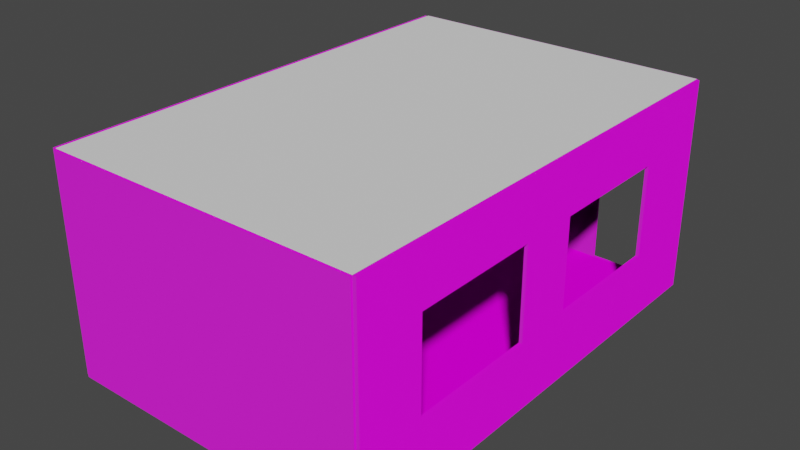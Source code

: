 # Source: salon.blend  (saved by Blender 3.4.6; exported with 4.5.12 LTS)
import bpy
from mathutils import Matrix  # noqa: F401  (used for matrix-valued properties, if any)

bpy.ops.wm.read_factory_settings(use_empty=True)
scene = bpy.context.scene
scene.name = 'Scene'

# ---- collections
col_collection = bpy.data.collections.new('Collection'); scene.collection.children.link(col_collection)

# ---- images (referenced by path relative to the original .blend; pixels are not part of the script)
import os
ASSET_DIR = os.environ.get("B2B_ASSET_DIR", "")  # directory of the original .blend (textures are referenced by path, not embedded)
HERE = os.path.dirname(os.path.abspath(__file__))  # packed textures are extracted next to this script under _unpacked/

def load_image(name, relpath, width, height, colorspace="sRGB"):
    """Load a texture the original file referenced (path relative to the .blend, or extracted next to this script)."""
    p = next((c for c in (os.path.join(HERE, relpath), os.path.join(ASSET_DIR, relpath)) if relpath and os.path.exists(c)), "")
    if p:
        img = bpy.data.images.load(p, check_existing=True)
        img.name = name
    else:  # same state as the original file: an image datablock whose file is absent (Cycles renders it pink)
        img = bpy.data.images.new(name, width, height)
        img.source = "FILE"
        img.filepath = "//" + (relpath or name)
    img.colorspace_settings.name = colorspace
    return img
img_1_png = load_image('1.png', '1.png', 1024, 1024, 'sRGB')
img_3_png = load_image('3.png', '3.png', 1024, 1024, 'sRGB')
img_2_png = load_image('2.png', '2.png', 1024, 1024, 'sRGB')
img_suelo_difuso_png = load_image('suelo_difuso.png', 'suelo_difuso.png', 1024, 1024, 'sRGB')
img_suelo_normal_png_001 = load_image('suelo_normal.png.001', 'suelo_normal.png', 1024, 1024, 'sRGB')

# ---- materials (node trees are filled in below, after node groups)
mat_paredesns = bpy.data.materials.new('ParedesNS')
mat_paredesns.use_transparent_shadow = False
mat_suelo = bpy.data.materials.new('Suelo')
mat_suelo.use_transparent_shadow = False
mat_paredeseo = bpy.data.materials.new('ParedesEO')
mat_paredeseo.use_transparent_shadow = False

# ---- material node trees
mat_paredesns.use_nodes = True; mat_paredesns.node_tree.nodes.clear()
_N = mat_paredesns.node_tree.nodes; _L = mat_paredesns.node_tree.links
n0 = _N.new('ShaderNodeTexImage'); n0.name = 'Image Texture'; n0.location = (-333, 287)
n0.image = img_1_png
n0.projection = 'BOX'
n1 = _N.new('ShaderNodeMapping'); n1.name = 'Mapping'; n1.location = (-534, 284)
n1.inputs[1].default_value = (0.0, 0.0, -0.6)
n1.inputs[3].default_value = (3.1, 1.0, 0.5)
n2 = _N.new('ShaderNodeMapping'); n2.name = 'Mapping.001'; n2.location = (-550, -97)
n2.inputs[1].default_value = (0.0, 0.0, -0.6)
n2.inputs[3].default_value = (3.1, 1.0, 0.5)
n3 = _N.new('ShaderNodeTexImage'); n3.name = 'Image Texture.001'; n3.location = (-349, -94)
n3.image = img_3_png
n3.projection = 'BOX'
n4 = _N.new('ShaderNodeMapping'); n4.name = 'Mapping.002'; n4.location = (-206, -479)
n4.inputs[1].default_value = (0.0, 0.0, -0.6)
n4.inputs[3].default_value = (3.1, 1.0, 0.5)
n5 = _N.new('ShaderNodeTexCoord'); n5.name = 'Texture Coordinate.001'; n5.location = (-724, -70)
n6 = _N.new('ShaderNodeTexCoord'); n6.name = 'Texture Coordinate'; n6.location = (-708, 311)
n7 = _N.new('ShaderNodeTexCoord'); n7.name = 'Texture Coordinate.002'; n7.location = (-380, -452)
n8 = _N.new('ShaderNodeOutputMaterial'); n8.name = 'Material Output'; n8.location = (763, 276)
n9 = _N.new('ShaderNodeBsdfPrincipled'); n9.name = 'Principled BSDF'; n9.location = (473, 276)
n9.distribution = 'GGX'
n9.subsurface_method = 'RANDOM_WALK_SKIN'
n9.inputs[3].default_value = 1.45
n9.inputs[27].default_value = (0.0, 0.0, 0.0, 1.0)
n9.inputs[28].default_value = 1.0
n10 = _N.new('ShaderNodeTexImage'); n10.name = 'Image Texture.002'; n10.location = (-5, -476)
n10.image = img_2_png
n10.projection = 'BOX'
_L.new(n9.outputs[0], n8.inputs[0])
_L.new(n0.outputs[0], n9.inputs[0])
_L.new(n1.outputs[0], n0.inputs[0])
_L.new(n6.outputs[3], n1.inputs[0])
_L.new(n2.outputs[0], n3.inputs[0])
_L.new(n5.outputs[3], n2.inputs[0])
_L.new(n3.outputs[0], n9.inputs[13])
_L.new(n4.outputs[0], n10.inputs[0])
_L.new(n7.outputs[3], n4.inputs[0])
_L.new(n10.outputs[0], n9.inputs[5])
n8.is_active_output = True
mat_suelo.use_nodes = True; mat_suelo.node_tree.nodes.clear()
_N = mat_suelo.node_tree.nodes; _L = mat_suelo.node_tree.links
n0 = _N.new('ShaderNodeBsdfPrincipled'); n0.name = 'Principled BSDF'; n0.location = (10, 300)
n0.distribution = 'GGX'
n0.subsurface_method = 'RANDOM_WALK_SKIN'
n0.inputs[2].default_value = 0.6509
n0.inputs[3].default_value = 1.45
n0.inputs[13].default_value = 0.02182
n0.inputs[27].default_value = (0.0, 0.0, 0.0, 1.0)
n0.inputs[28].default_value = 1.0
n1 = _N.new('ShaderNodeOutputMaterial'); n1.name = 'Material Output'; n1.location = (300, 300)
n2 = _N.new('ShaderNodeTexImage'); n2.name = 'Image Texture'; n2.location = (-282, 297)
n2.image = img_suelo_difuso_png
n3 = _N.new('ShaderNodeMapping'); n3.name = 'Mapping'; n3.location = (-454, 304)
n4 = _N.new('ShaderNodeTexCoord'); n4.name = 'Texture Coordinate'; n4.location = (-669, 291)
n5 = _N.new('ShaderNodeMapping'); n5.name = 'Mapping.001'; n5.location = (-504, -129)
n6 = _N.new('ShaderNodeTexCoord'); n6.name = 'Texture Coordinate.001'; n6.location = (-719, -141)
n7 = _N.new('ShaderNodeTexImage'); n7.name = 'Image Texture.001'; n7.location = (-291, -117)
n7.image = img_suelo_normal_png_001
_L.new(n0.outputs[0], n1.inputs[0])
_L.new(n2.outputs[0], n0.inputs[0])
_L.new(n3.outputs[0], n2.inputs[0])
_L.new(n4.outputs[3], n3.inputs[0])
_L.new(n7.outputs[0], n0.inputs[5])
_L.new(n6.outputs[3], n5.inputs[0])
_L.new(n5.outputs[0], n7.inputs[0])
n1.is_active_output = True
mat_paredeseo.use_nodes = True; mat_paredeseo.node_tree.nodes.clear()
_N = mat_paredeseo.node_tree.nodes; _L = mat_paredeseo.node_tree.links
n0 = _N.new('ShaderNodeOutputMaterial'); n0.name = 'Material Output'; n0.location = (300, 300)
n1 = _N.new('ShaderNodeMapping'); n1.name = 'Mapping.001'; n1.location = (-518, -131)
n1.inputs[1].default_value = (0.0, 0.0, -0.6)
n1.inputs[3].default_value = (3.1, -4.6, 0.5)
n2 = _N.new('ShaderNodeMapping'); n2.name = 'Mapping'; n2.location = (-534, 284)
n2.inputs[1].default_value = (0.0, 0.0, -0.6)
n2.inputs[3].default_value = (3.1, -4.6, 0.5)
n3 = _N.new('ShaderNodeTexImage'); n3.name = 'Image Texture'; n3.location = (-333, 287)
n3.image = img_1_png
n3.projection = 'BOX'
n4 = _N.new('ShaderNodeTexCoord'); n4.name = 'Texture Coordinate.001'; n4.location = (-693, -103)
n5 = _N.new('ShaderNodeTexCoord'); n5.name = 'Texture Coordinate'; n5.location = (-708, 311)
n6 = _N.new('ShaderNodeMapping'); n6.name = 'Mapping.002'; n6.location = (-92, -478)
n6.inputs[1].default_value = (0.0, 0.0, -0.6)
n6.inputs[3].default_value = (3.1, -4.6, 0.5)
n7 = _N.new('ShaderNodeBsdfPrincipled'); n7.name = 'Principled BSDF'; n7.location = (10, 300)
n7.distribution = 'GGX'
n7.subsurface_method = 'RANDOM_WALK_SKIN'
n7.inputs[3].default_value = 1.45
n7.inputs[27].default_value = (0.0, 0.0, 0.0, 1.0)
n7.inputs[28].default_value = 1.0
n8 = _N.new('ShaderNodeTexImage'); n8.name = 'Image Texture.001'; n8.location = (-317, -127)
n8.image = img_3_png
n8.projection = 'BOX'
n9 = _N.new('ShaderNodeTexCoord'); n9.name = 'Texture Coordinate.002'; n9.location = (-266, -451)
n10 = _N.new('ShaderNodeTexImage'); n10.name = 'Image Texture.002'; n10.location = (110, -475)
n10.image = img_2_png
n10.projection = 'BOX'
_L.new(n7.outputs[0], n0.inputs[0])
_L.new(n3.outputs[0], n7.inputs[0])
_L.new(n2.outputs[0], n3.inputs[0])
_L.new(n5.outputs[3], n2.inputs[0])
_L.new(n1.outputs[0], n8.inputs[0])
_L.new(n4.outputs[3], n1.inputs[0])
_L.new(n8.outputs[0], n7.inputs[13])
_L.new(n6.outputs[0], n10.inputs[0])
_L.new(n9.outputs[3], n6.inputs[0])
_L.new(n10.outputs[0], n7.inputs[5])
n0.is_active_output = True

# ---- world
world_world = bpy.data.worlds.new('World'); scene.world = world_world
world_world.use_nodes = True; world_world.node_tree.nodes.clear()
_N = world_world.node_tree.nodes; _L = world_world.node_tree.links
n0 = _N.new('ShaderNodeOutputWorld'); n0.name = 'World Output'; n0.location = (300, 300)
n1 = _N.new('ShaderNodeBackground'); n1.name = 'Background'; n1.location = (10, 300)
n1.inputs[0].default_value = (0.05088, 0.05088, 0.05088, 1.0)
_L.new(n1.outputs[0], n0.inputs[0])
n0.is_active_output = True
world_world.color = (0.05088, 0.05088, 0.05088)
world_world.use_sun_shadow = False
world_world.sun_shadow_jitter_overblur = 0.0

# ---- meshes
me_cube_007 = bpy.data.meshes.new('Cube.007')
me_cube_007.from_pydata([(-0.9575, -0.9433, -0.7814), (-0.9575, -0.9433, 1.219), (-0.9575, 1.057, -0.7814), (-0.9575, 1.057, 1.219), (1.043, -0.9433, -0.7814), (1.043, -0.9433, 1.219), (1.043, 1.057, -0.7814), (1.043, 1.057, 1.219), (0.4758, 1.057, 0.6509), (0.4758, 1.057, -0.7789), (0.9093, 1.057, -0.7789), (0.9093, 1.057, 0.6509), (-0.6439, 1.057, -0.1596), (-0.6439, 1.057, 0.6919), (0.1835, 1.057, 0.6919), (0.1835, 1.057, 0.3595), (0.1835, 1.057, -0.1596), (0.1835, 1.057, 0.09996), (-0.4371, 1.057, 0.6919), (-0.2302, 1.057, 0.6919), (-0.02338, 1.057, 0.6919), (-0.1785, 1.057, 0.6919), (-0.1268, 1.057, 0.6919), (-0.07509, 1.057, 0.6919), (-0.9575, 1.066, -0.7814), (1.043, 1.066, -0.7814), (1.043, 1.066, 1.219), (0.4758, 1.066, 0.6509), (0.4758, 1.066, -0.7789), (0.9093, 1.066, -0.7789), (0.9093, 1.066, 0.6509), (-0.9575, 1.066, 1.219), (-0.6439, 1.066, 0.6919), (-0.02338, 1.066, 0.6919), (0.1835, 1.066, 0.6919), (0.1835, 1.066, 0.3595), (-0.6439, 1.066, -0.1596), (0.1835, 1.066, -0.1596), (0.1835, 1.066, 0.09996), (-0.4371, 1.066, 0.6919), (-0.2302, 1.066, 0.6919), (-0.07509, 1.066, 0.6919), (-0.1785, 1.066, 0.6919), (-0.1268, 1.066, 0.6919), (-0.9575, -0.9522, -0.7814), (-0.9575, -0.9522, 1.219), (1.043, -0.9522, -0.7814), (1.043, -0.9522, 1.219)], [], [(7, 11, 10, 6), (3, 13, 18, 19, 21, 22, 23, 20, 14, 15, 8, 11, 7), (15, 17, 16, 12, 13, 3, 2, 6, 10, 9, 8), (4, 0, 1, 5), (26, 25, 29, 30), (31, 26, 30, 27, 35, 34, 33, 41, 43, 42, 40, 39, 32), (35, 27, 28, 29, 25, 24, 31, 32, 36, 37, 38), (11, 8, 27, 30), (19, 18, 39, 40), (3, 7, 26, 31), (20, 23, 41, 33), (13, 12, 36, 32), (14, 20, 33, 34), (21, 19, 40, 42), (6, 2, 24, 25), (15, 14, 34, 35), (22, 21, 42, 43), (7, 6, 25, 26), (16, 17, 38, 37), (12, 16, 37, 36), (23, 22, 43, 41), (8, 9, 28, 27), (10, 11, 30, 29), (9, 10, 29, 28), (17, 15, 35, 38), (18, 13, 32, 39), (2, 3, 31, 24), (46, 47, 45, 44), (4, 5, 47, 46), (1, 0, 44, 45), (5, 1, 45, 47), (0, 4, 46, 44)])
_uv = me_cube_007.uv_layers.new(name='UVMap')
_uv.uv.foreach_set('vector', [0.625, 0.5, 0.5615, 0.4834, 0.3828, 0.4834, 0.375, 0.5, 0.625, 0.25, 0.5597, 0.2892, 0.5603, 0.315, 0.5608, 0.3409, 0.561, 0.3474, 0.5611, 0.3538, 0.5613, 0.3603, 0.5614, 0.3668, 0.562, 0.3926, 0.5217, 0.3926, 0.5615, 0.4292, 0.5615, 0.4834, 0.625, 0.5, 0.5217, 0.3926, 0.4892, 0.3926, 0.4567, 0.3926, 0.4534, 0.2892, 0.5597, 0.2892, 0.625, 0.25, 0.375, 0.25, 0.375, 0.5, 0.3828, 0.4834, 0.3828, 0.4292, 0.5615, 0.4292, 0.375, 0.75, 0.375, 1.0, 0.625, 1.0, 0.625, 0.75, 0.625, 0.5, 0.375, 0.5, 0.3828, 0.4834, 0.5615, 0.4834, 0.625, 0.25, 0.625, 0.5, 0.5615, 0.4834, 0.5615, 0.4292, 0.5217, 0.3926, 0.562, 0.3926, 0.5614, 0.3668, 0.5613, 0.3603, 0.5611, 0.3538, 0.561, 0.3474, 0.5608, 0.3409, 0.5603, 0.315, 0.5597, 0.2892, 0.5217, 0.3926, 0.5615, 0.4292, 0.3828, 0.4292, 0.3828, 0.4834, 0.375, 0.5, 0.375, 0.25, 0.625, 0.25, 0.5597, 0.2892, 0.4534, 0.2892, 0.4567, 0.3926, 0.4892, 0.3926, 0.5615, 0.4834, 0.5615, 0.4292, 0.5615, 0.4292, 0.5615, 0.4834, 0.5608, 0.3409, 0.5603, 0.315, 0.5603, 0.315, 0.5608, 0.3409, 0.625, 0.25, 0.625, 0.5, 0.625, 0.5, 0.625, 0.25, 0.5614, 0.3668, 0.5613, 0.3603, 0.5613, 0.3603, 0.5614, 0.3668, 0.5597, 0.2892, 0.4534, 0.2892, 0.4534, 0.2892, 0.5597, 0.2892, 0.562, 0.3926, 0.5614, 0.3668, 0.5614, 0.3668, 0.562, 0.3926, 0.561, 0.3474, 0.5608, 0.3409, 0.5608, 0.3409, 0.561, 0.3474, 0.375, 0.5, 0.375, 0.25, 0.375, 0.25, 0.375, 0.5, 0.5217, 0.3926, 0.562, 0.3926, 0.562, 0.3926, 0.5217, 0.3926, 0.5611, 0.3538, 0.561, 0.3474, 0.561, 0.3474, 0.5611, 0.3538, 0.625, 0.5, 0.375, 0.5, 0.375, 0.5, 0.625, 0.5, 0.4567, 0.3926, 0.4892, 0.3926, 0.4892, 0.3926, 0.4567, 0.3926, 0.4534, 0.2892, 0.4567, 0.3926, 0.4567, 0.3926, 0.4534, 0.2892, 0.5613, 0.3603, 0.5611, 0.3538, 0.5611, 0.3538, 0.5613, 0.3603, 0.5615, 0.4292, 0.3828, 0.4292, 0.3828, 0.4292, 0.5615, 0.4292, 0.3828, 0.4834, 0.5615, 0.4834, 0.5615, 0.4834, 0.3828, 0.4834, 0.3828, 0.4292, 0.3828, 0.4834, 0.3828, 0.4834, 0.3828, 0.4292, 0.4892, 0.3926, 0.5217, 0.3926, 0.5217, 0.3926, 0.4892, 0.3926, 0.5603, 0.315, 0.5597, 0.2892, 0.5597, 0.2892, 0.5603, 0.315, 0.375, 0.25, 0.625, 0.25, 0.625, 0.25, 0.375, 0.25, 0.375, 0.75, 0.625, 0.75, 0.625, 1.0, 0.375, 1.0, 0.375, 0.75, 0.625, 0.75, 0.625, 0.75, 0.375, 0.75, 0.625, 1.0, 0.375, 1.0, 0.375, 1.0, 0.625, 1.0, 0.625, 0.75, 0.625, 1.0, 0.625, 1.0, 0.625, 0.75, 0.375, 1.0, 0.375, 0.75, 0.375, 0.75, 0.375, 1.0])
me_cube_007.materials.append(mat_paredesns)
me_cube_007.update()
me_cube_002 = bpy.data.meshes.new('Cube.002')
me_cube_002.from_pydata([(-0.9575, -0.9433, -0.7814), (-0.9575, 1.057, -0.7814), (1.043, -0.9433, -0.7814), (1.043, 1.057, -0.7814), (-0.9575, -0.9433, -0.8027), (-0.9575, 1.057, -0.8027), (1.043, -0.9433, -0.8027), (1.043, 1.057, -0.8027)], [], [(1, 0, 2, 3), (5, 7, 6, 4), (1, 3, 7, 5), (0, 1, 5, 4), (3, 2, 6, 7), (2, 0, 4, 6)])
_uv = me_cube_002.uv_layers.new(name='UVMap')
_uv.uv.foreach_set('vector', [0.125, 0.5, 0.125, 0.75, 0.375, 0.75, 0.375, 0.5, 0.125, 0.5, 0.375, 0.5, 0.375, 0.75, 0.125, 0.75, 0.125, 0.5, 0.375, 0.5, 0.375, 0.5, 0.125, 0.5, 0.125, 0.75, 0.125, 0.5, 0.125, 0.5, 0.125, 0.75, 0.375, 0.5, 0.375, 0.75, 0.375, 0.75, 0.375, 0.5, 0.375, 0.75, 0.125, 0.75, 0.125, 0.75, 0.375, 0.75])
me_cube_002.materials.append(mat_suelo)
me_cube_002.update()
me_cube_003 = bpy.data.meshes.new('Cube.003')
me_cube_003.from_pydata([(-0.9575, -0.9433, -0.7814), (-0.9575, 1.057, -0.7814), (1.043, -0.9433, -0.7814), (1.043, 1.057, -0.7814), (-0.9575, -0.9433, -0.7854), (-0.9575, 1.057, -0.7854), (1.043, -0.9433, -0.7854), (1.043, 1.057, -0.7854)], [], [(1, 0, 2, 3), (5, 7, 6, 4), (1, 3, 7, 5), (0, 1, 5, 4), (3, 2, 6, 7), (2, 0, 4, 6)])
_uv = me_cube_003.uv_layers.new(name='UVMap')
_uv.uv.foreach_set('vector', [0.125, 0.5, 0.125, 0.75, 0.375, 0.75, 0.375, 0.5, 0.125, 0.5, 0.375, 0.5, 0.375, 0.75, 0.125, 0.75, 0.125, 0.5, 0.375, 0.5, 0.375, 0.5, 0.125, 0.5, 0.125, 0.75, 0.125, 0.5, 0.125, 0.5, 0.125, 0.75, 0.375, 0.5, 0.375, 0.75, 0.375, 0.75, 0.375, 0.5, 0.375, 0.75, 0.125, 0.75, 0.125, 0.75, 0.375, 0.75])
me_cube_003.update()
me_cube_008 = bpy.data.meshes.new('Cube.008')
me_cube_008.from_pydata([(-0.9575, -0.9433, -0.7814), (-0.9575, -0.9433, 1.219), (-0.9575, 1.057, -0.7814), (-0.9575, 1.057, 1.219), (1.043, -0.9433, -0.7814), (1.043, -0.9433, 1.219), (1.043, 1.057, -0.7814), (1.043, 1.057, 1.219), (-0.9575, -0.8349, 0.6509), (-0.9575, -0.5459, 0.6509), (-0.9575, -0.8349, -0.7789), (-0.9575, -0.5459, -0.7789), (1.043, -0.1075, 0.6919), (1.043, 0.7019, 0.6919), (1.043, 0.7019, -0.1596), (1.043, 0.1503, 0.6919), (1.043, -0.6591, 0.6919), (1.043, -0.6591, -0.1596), (1.043, 0.1503, -0.1596), (1.043, -0.1075, -0.1596), (-0.9831, -0.9433, -0.7814), (-0.9831, -0.9433, 1.219), (-0.9831, 1.057, -0.7814), (-0.9831, 1.057, 1.219), (-0.9831, -0.8349, 0.6509), (-0.9831, -0.5459, 0.6509), (-0.9831, -0.8349, -0.7789), (-0.9831, -0.5459, -0.7789), (1.063, -0.9433, -0.7814), (1.063, -0.9433, 1.219), (1.063, 1.057, -0.7814), (1.063, 1.057, 1.219), (1.063, 0.7019, 0.6919), (1.063, 0.7019, -0.1596), (1.063, -0.6591, 0.6919), (1.063, -0.6591, -0.1596), (1.063, 0.1503, -0.1596), (1.063, -0.1075, 0.6919), (1.063, -0.1075, -0.1596), (1.063, 0.1503, 0.6919)], [], [(8, 9, 11, 10, 0, 2, 3, 1), (0, 10, 8, 1), (16, 17, 19, 12, 15, 18, 14, 13, 7, 6, 4, 5), (13, 15, 12, 16, 5, 7), (24, 21, 23, 22, 20, 26, 27, 25), (20, 21, 24, 26), (2, 0, 20, 22), (11, 9, 25, 27), (10, 11, 27, 26), (9, 8, 24, 25), (3, 2, 22, 23), (1, 3, 23, 21), (0, 1, 21, 20), (8, 10, 26, 24), (34, 29, 28, 30, 31, 32, 33, 36, 39, 37, 38, 35), (32, 31, 29, 34, 37, 39), (16, 12, 37, 34), (5, 4, 28, 29), (13, 14, 33, 32), (7, 5, 29, 31), (19, 17, 35, 38), (12, 19, 38, 37), (6, 7, 31, 30), (18, 15, 39, 36), (17, 16, 34, 35), (4, 6, 30, 28), (15, 13, 32, 39), (14, 18, 36, 33)])
_uv = me_cube_008.uv_layers.new(name='UVMap')
_uv.uv.foreach_set('vector', [0.5615, 0.01354, 0.5615, 0.04967, 0.3828, 0.04967, 0.3828, 0.01354, 0.375, 0.0, 0.375, 0.25, 0.625, 0.25, 0.625, 0.0, 0.375, 0.0, 0.3828, 0.01354, 0.5615, 0.01354, 0.625, 0.0, 0.5592, 0.7145, 0.4527, 0.7145, 0.4527, 0.6455, 0.5592, 0.6455, 0.5592, 0.6133, 0.4527, 0.6133, 0.4527, 0.5443, 0.5592, 0.5443, 0.625, 0.5, 0.375, 0.5, 0.375, 0.75, 0.625, 0.75, 0.5592, 0.5443, 0.5592, 0.6133, 0.5592, 0.6455, 0.5592, 0.7145, 0.625, 0.75, 0.625, 0.5, 0.5615, 0.01354, 0.625, 0.0, 0.625, 0.25, 0.375, 0.25, 0.375, 0.0, 0.3828, 0.01354, 0.3828, 0.04967, 0.5615, 0.04967, 0.375, 0.0, 0.625, 0.0, 0.5615, 0.01354, 0.3828, 0.01354, 0.375, 0.25, 0.375, 0.0, 0.375, 0.0, 0.375, 0.25, 0.3828, 0.04967, 0.5615, 0.04967, 0.5615, 0.04967, 0.3828, 0.04967, 0.3828, 0.01354, 0.3828, 0.04967, 0.3828, 0.04967, 0.3828, 0.01354, 0.5615, 0.04967, 0.5615, 0.01354, 0.5615, 0.01354, 0.5615, 0.04967, 0.625, 0.25, 0.375, 0.25, 0.375, 0.25, 0.625, 0.25, 0.625, 0.0, 0.625, 0.25, 0.625, 0.25, 0.625, 0.0, 0.375, 0.0, 0.625, 0.0, 0.625, 0.0, 0.375, 0.0, 0.5615, 0.01354, 0.3828, 0.01354, 0.3828, 0.01354, 0.5615, 0.01354, 0.5592, 0.7145, 0.625, 0.75, 0.375, 0.75, 0.375, 0.5, 0.625, 0.5, 0.5592, 0.5443, 0.4527, 0.5443, 0.4527, 0.6133, 0.5592, 0.6133, 0.5592, 0.6455, 0.4527, 0.6455, 0.4527, 0.7145, 0.5592, 0.5443, 0.625, 0.5, 0.625, 0.75, 0.5592, 0.7145, 0.5592, 0.6455, 0.5592, 0.6133, 0.5592, 0.7145, 0.5592, 0.6455, 0.5592, 0.6455, 0.5592, 0.7145, 0.625, 0.75, 0.375, 0.75, 0.375, 0.75, 0.625, 0.75, 0.5592, 0.5443, 0.4527, 0.5443, 0.4527, 0.5443, 0.5592, 0.5443, 0.625, 0.5, 0.625, 0.75, 0.625, 0.75, 0.625, 0.5, 0.4527, 0.6455, 0.4527, 0.7145, 0.4527, 0.7145, 0.4527, 0.6455, 0.5592, 0.6455, 0.4527, 0.6455, 0.4527, 0.6455, 0.5592, 0.6455, 0.375, 0.5, 0.625, 0.5, 0.625, 0.5, 0.375, 0.5, 0.4527, 0.6133, 0.5592, 0.6133, 0.5592, 0.6133, 0.4527, 0.6133, 0.4527, 0.7145, 0.5592, 0.7145, 0.5592, 0.7145, 0.4527, 0.7145, 0.375, 0.75, 0.375, 0.5, 0.375, 0.5, 0.375, 0.75, 0.5592, 0.6133, 0.5592, 0.5443, 0.5592, 0.5443, 0.5592, 0.6133, 0.4527, 0.5443, 0.4527, 0.6133, 0.4527, 0.6133, 0.4527, 0.5443])
me_cube_008.materials.append(mat_paredeseo)
me_cube_008.update()

# ---- objects
ob_salonparedesns = bpy.data.objects.new('SalonParedesNS', me_cube_007)
ob_salonsuelo = bpy.data.objects.new('SalonSuelo', me_cube_002)
ob_salontecho = bpy.data.objects.new('SalonTecho', me_cube_003)
ob_salonparedeseo = bpy.data.objects.new('SalonParedesEO', me_cube_008)

# ---- transforms, parenting, visibility, modifiers, constraints
ob_salonparedesns.location = (-0.2915, -0.4095, 2.296)
ob_salonparedesns.scale = (4.0, 6.0, 2.75)
ob_salonsuelo.location = (-0.2915, -0.4095, 2.296)
ob_salonsuelo.scale = (4.0, 6.0, 2.75)
ob_salontecho.location = (-0.2915, -0.4095, 7.815)
ob_salontecho.scale = (4.0, 6.0, 2.75)
ob_salonparedeseo.location = (-0.2915, -0.4095, 2.296)
ob_salonparedeseo.scale = (4.0, 6.0, 2.75)

# ---- collection membership
col_collection.objects.link(ob_salonparedesns)
col_collection.objects.link(ob_salonsuelo)
col_collection.objects.link(ob_salontecho)
col_collection.objects.link(ob_salonparedeseo)

# ---- scene / render settings (as saved in the file)
scene.frame_start = 1; scene.frame_end = 250; scene.frame_set(83)
scene.render.engine = 'BLENDER_EEVEE_NEXT'
scene.cycles.sampling_pattern = 'TABULATED_SOBOL'
scene.cycles.use_light_tree = False
scene.view_settings.view_transform = 'Filmic'
bpy.context.view_layer.update()

# ---- added for rendering (the .blend has no active camera and no usable light): camera, sun
cam_auto = bpy.data.cameras.new('AutoCamera')
cam_auto.lens = 50.0
cam_auto.sensor_width = 36.0
cam_auto.clip_end = 1000.0
ob_auto_camera = bpy.data.objects.new('AutoCamera', cam_auto)
scene.collection.objects.link(ob_auto_camera)
ob_auto_camera.location = (14.345, -17.4382, 14.4577)
ob_auto_camera.rotation_euler = (1.09748, -7.21219e-08, 0.694738)
scene.camera = ob_auto_camera
light_auto_sun = bpy.data.lights.new('AutoSun', 'SUN')
light_auto_sun.energy = 3.0
light_auto_sun.angle = 0.0523599
ob_auto_sun = bpy.data.objects.new('AutoSun', light_auto_sun)
scene.collection.objects.link(ob_auto_sun)
ob_auto_sun.rotation_euler = (0.872665, 0.174533, 0.523599)
bpy.context.view_layer.update()
